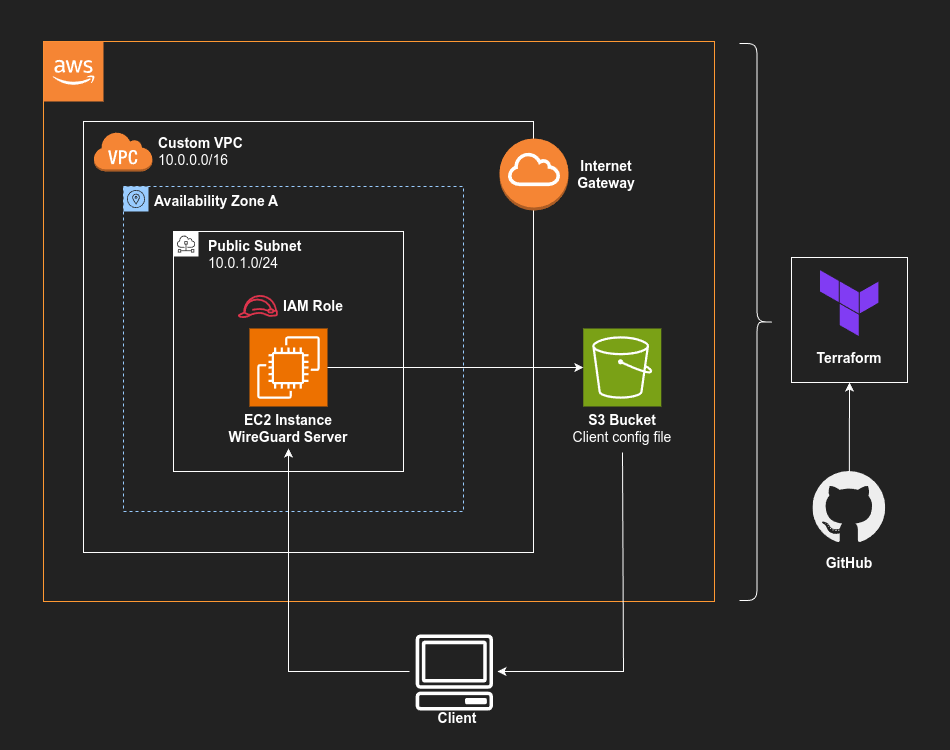

The diagram above was exported from draw.io. Its source (the exported page's mxGraphModel, read from the mxfile embedded in the PNG):
<mxGraphModel dx="1492" dy="912" grid="0" gridSize="10" guides="1" tooltips="1" connect="1" arrows="1" fold="1" page="1" pageScale="1" pageWidth="950" pageHeight="750" background="#222222" math="0" shadow="0">
  <root>
    <mxCell id="0" />
    <mxCell id="1" parent="0" />
    <mxCell id="-M1bFOqKlkQ6-6XDUVkz-7" value="" style="rounded=0;whiteSpace=wrap;html=1;fillColor=none;strokeColor=#FFFFFF;" parent="1" vertex="1">
      <mxGeometry x="791" y="257" width="116" height="125" as="geometry" />
    </mxCell>
    <mxCell id="JB868xADVXtf5dEMxAVv-1" value="" style="rounded=0;whiteSpace=wrap;html=1;fillColor=none;strokeColor=#FF9933;" parent="1" vertex="1">
      <mxGeometry x="43" y="41" width="671" height="560" as="geometry" />
    </mxCell>
    <mxCell id="JB868xADVXtf5dEMxAVv-3" value="" style="rounded=0;whiteSpace=wrap;html=1;fillColor=none;strokeColor=#FFFFFF;" parent="1" vertex="1">
      <mxGeometry x="83" y="121" width="450" height="431" as="geometry" />
    </mxCell>
    <mxCell id="JB868xADVXtf5dEMxAVv-20" value="" style="sketch=0;outlineConnect=0;gradientColor=none;html=1;whiteSpace=wrap;fontSize=12;fontStyle=0;shape=mxgraph.aws4.group;grIcon=mxgraph.aws4.group_availability_zone;strokeColor=#99CCFF;fillColor=none;verticalAlign=top;align=left;spacingLeft=30;fontColor=#545B64;dashed=1;" parent="1" vertex="1">
      <mxGeometry x="123" y="186" width="340" height="325" as="geometry" />
    </mxCell>
    <mxCell id="JB868xADVXtf5dEMxAVv-2" value="" style="outlineConnect=0;dashed=0;verticalLabelPosition=bottom;verticalAlign=top;align=center;html=1;shape=mxgraph.aws3.cloud_2;fillColor=#F58534;gradientColor=none;" parent="1" vertex="1">
      <mxGeometry x="43" y="41" width="60" height="60" as="geometry" />
    </mxCell>
    <mxCell id="JB868xADVXtf5dEMxAVv-4" value="" style="outlineConnect=0;dashed=0;verticalLabelPosition=bottom;verticalAlign=top;align=center;html=1;shape=mxgraph.aws3.virtual_private_cloud;fillColor=#F58534;gradientColor=none;" parent="1" vertex="1">
      <mxGeometry x="93" y="131" width="58.89" height="40" as="geometry" />
    </mxCell>
    <mxCell id="JB868xADVXtf5dEMxAVv-5" value="Custom VPC&lt;div&gt;&lt;span style=&quot;font-weight: normal;&quot;&gt;10.0.0.0/16&lt;/span&gt;&lt;/div&gt;" style="text;html=1;align=left;verticalAlign=middle;whiteSpace=wrap;rounded=0;fontColor=#FFFFFF;fontSize=14;fontStyle=1" parent="1" vertex="1">
      <mxGeometry x="155.89" y="136" width="115.56" height="30" as="geometry" />
    </mxCell>
    <mxCell id="JB868xADVXtf5dEMxAVv-12" value="" style="sketch=0;outlineConnect=0;gradientColor=none;html=1;whiteSpace=wrap;fontSize=12;fontStyle=0;shape=mxgraph.aws4.group;grIcon=mxgraph.aws4.group_subnet;strokeColor=#FFFFFF;fillColor=none;verticalAlign=top;align=left;spacingLeft=30;fontColor=#879196;dashed=0;" parent="1" vertex="1">
      <mxGeometry x="173" y="231" width="230" height="240" as="geometry" />
    </mxCell>
    <mxCell id="JB868xADVXtf5dEMxAVv-13" value="Public Subnet&lt;div&gt;&lt;span style=&quot;font-weight: normal;&quot;&gt;10.0.1.0/24&lt;/span&gt;&lt;/div&gt;" style="text;html=1;align=left;verticalAlign=middle;whiteSpace=wrap;rounded=0;fontColor=#FFFFFF;fontSize=14;fontStyle=1" parent="1" vertex="1">
      <mxGeometry x="205.89" y="239" width="115.56" height="30" as="geometry" />
    </mxCell>
    <mxCell id="JB868xADVXtf5dEMxAVv-14" value="" style="sketch=0;points=[[0,0,0],[0.25,0,0],[0.5,0,0],[0.75,0,0],[1,0,0],[0,1,0],[0.25,1,0],[0.5,1,0],[0.75,1,0],[1,1,0],[0,0.25,0],[0,0.5,0],[0,0.75,0],[1,0.25,0],[1,0.5,0],[1,0.75,0]];outlineConnect=0;fontColor=#232F3E;fillColor=#ED7100;strokeColor=#ffffff;dashed=0;verticalLabelPosition=bottom;verticalAlign=top;align=center;html=1;fontSize=12;fontStyle=0;aspect=fixed;shape=mxgraph.aws4.resourceIcon;resIcon=mxgraph.aws4.ec2;" parent="1" vertex="1">
      <mxGeometry x="249" y="328" width="78" height="78" as="geometry" />
    </mxCell>
    <mxCell id="JB868xADVXtf5dEMxAVv-15" value="EC2 Instance&lt;div&gt;WireGuard Server&lt;/div&gt;" style="text;html=1;align=center;verticalAlign=middle;whiteSpace=wrap;rounded=0;fontColor=#FFFFFF;fontSize=14;fontStyle=1" parent="1" vertex="1">
      <mxGeometry x="225.92000000000002" y="413" width="124.16" height="30" as="geometry" />
    </mxCell>
    <mxCell id="JB868xADVXtf5dEMxAVv-16" value="" style="outlineConnect=0;dashed=0;verticalLabelPosition=bottom;verticalAlign=top;align=center;html=1;shape=mxgraph.aws3.internet_gateway;fillColor=#F58534;gradientColor=none;" parent="1" vertex="1">
      <mxGeometry x="499" y="138" width="69" height="72" as="geometry" />
    </mxCell>
    <mxCell id="JB868xADVXtf5dEMxAVv-17" value="Internet Gateway" style="text;html=1;align=center;verticalAlign=middle;whiteSpace=wrap;rounded=0;fontColor=#FFFFFF;fontSize=14;fontStyle=1" parent="1" vertex="1">
      <mxGeometry x="561" y="159" width="90.33" height="30" as="geometry" />
    </mxCell>
    <mxCell id="JB868xADVXtf5dEMxAVv-18" value="" style="sketch=0;outlineConnect=0;fontColor=#232F3E;gradientColor=none;fillColor=#DD344C;strokeColor=none;dashed=0;verticalLabelPosition=bottom;verticalAlign=top;align=center;html=1;fontSize=12;fontStyle=0;aspect=fixed;pointerEvents=1;shape=mxgraph.aws4.role;" parent="1" vertex="1">
      <mxGeometry x="236.9000000000001" y="294.5" width="40.77" height="23" as="geometry" />
    </mxCell>
    <mxCell id="JB868xADVXtf5dEMxAVv-19" value="IAM Role" style="text;html=1;align=center;verticalAlign=middle;whiteSpace=wrap;rounded=0;fontColor=#FFFFFF;fontSize=14;fontStyle=1" parent="1" vertex="1">
      <mxGeometry x="268.45000000000005" y="291" width="90.33" height="30" as="geometry" />
    </mxCell>
    <mxCell id="JB868xADVXtf5dEMxAVv-21" value="Availability Zone A" style="text;html=1;align=left;verticalAlign=middle;whiteSpace=wrap;rounded=0;fontColor=#FFFFFF;fontSize=14;fontStyle=1" parent="1" vertex="1">
      <mxGeometry x="151.89" y="185.5" width="130" height="30" as="geometry" />
    </mxCell>
    <mxCell id="JB868xADVXtf5dEMxAVv-22" value="" style="sketch=0;points=[[0,0,0],[0.25,0,0],[0.5,0,0],[0.75,0,0],[1,0,0],[0,1,0],[0.25,1,0],[0.5,1,0],[0.75,1,0],[1,1,0],[0,0.25,0],[0,0.5,0],[0,0.75,0],[1,0.25,0],[1,0.5,0],[1,0.75,0]];outlineConnect=0;fontColor=#232F3E;fillColor=#7AA116;strokeColor=#ffffff;dashed=0;verticalLabelPosition=bottom;verticalAlign=top;align=center;html=1;fontSize=12;fontStyle=0;aspect=fixed;shape=mxgraph.aws4.resourceIcon;resIcon=mxgraph.aws4.s3;" parent="1" vertex="1">
      <mxGeometry x="582.78" y="328" width="78" height="78" as="geometry" />
    </mxCell>
    <mxCell id="JB868xADVXtf5dEMxAVv-23" value="S3 Bucket&lt;div&gt;&lt;span style=&quot;font-weight: normal;&quot;&gt;Client config file&lt;/span&gt;&lt;/div&gt;" style="text;html=1;align=center;verticalAlign=middle;whiteSpace=wrap;rounded=0;fontColor=#FFFFFF;fontSize=14;fontStyle=1" parent="1" vertex="1">
      <mxGeometry x="564" y="413" width="115.56" height="30" as="geometry" />
    </mxCell>
    <mxCell id="JB868xADVXtf5dEMxAVv-24" value="" style="endArrow=classic;html=1;rounded=0;strokeColor=#FFFFFF;entryX=0;entryY=0.5;entryDx=0;entryDy=0;entryPerimeter=0;exitX=1;exitY=0.5;exitDx=0;exitDy=0;exitPerimeter=0;" parent="1" source="JB868xADVXtf5dEMxAVv-14" target="JB868xADVXtf5dEMxAVv-22" edge="1">
      <mxGeometry width="50" height="50" relative="1" as="geometry">
        <mxPoint x="595" y="533" as="sourcePoint" />
        <mxPoint x="645" y="483" as="targetPoint" />
      </mxGeometry>
    </mxCell>
    <mxCell id="JB868xADVXtf5dEMxAVv-26" value="" style="sketch=0;outlineConnect=0;fontColor=#232F3E;gradientColor=none;fillColor=default;strokeColor=none;dashed=0;verticalLabelPosition=bottom;verticalAlign=top;align=center;html=1;fontSize=12;fontStyle=0;aspect=fixed;pointerEvents=1;shape=mxgraph.aws4.client;" parent="1" vertex="1">
      <mxGeometry x="414.84000000000003" y="634" width="78" height="76" as="geometry" />
    </mxCell>
    <mxCell id="JB868xADVXtf5dEMxAVv-27" value="Client" style="text;html=1;align=center;verticalAlign=middle;whiteSpace=wrap;rounded=0;fontColor=#FFFFFF;fontSize=14;fontStyle=1" parent="1" vertex="1">
      <mxGeometry x="411.6700000000001" y="703" width="90.33" height="30" as="geometry" />
    </mxCell>
    <mxCell id="-M1bFOqKlkQ6-6XDUVkz-2" value="" style="endArrow=classic;html=1;rounded=0;strokeColor=#FFFFFF;" parent="1" edge="1">
      <mxGeometry width="50" height="50" relative="1" as="geometry">
        <mxPoint x="622" y="452" as="sourcePoint" />
        <mxPoint x="497" y="671" as="targetPoint" />
        <Array as="points">
          <mxPoint x="623" y="671" />
        </Array>
      </mxGeometry>
    </mxCell>
    <mxCell id="-M1bFOqKlkQ6-6XDUVkz-3" value="" style="endArrow=classic;html=1;rounded=0;strokeColor=#FFFFFF;" parent="1" edge="1">
      <mxGeometry width="50" height="50" relative="1" as="geometry">
        <mxPoint x="409" y="671" as="sourcePoint" />
        <mxPoint x="288" y="448" as="targetPoint" />
        <Array as="points">
          <mxPoint x="288" y="671" />
        </Array>
      </mxGeometry>
    </mxCell>
    <mxCell id="-M1bFOqKlkQ6-6XDUVkz-4" value="" style="shape=image;verticalLabelPosition=bottom;labelBackgroundColor=default;verticalAlign=top;aspect=fixed;imageAspect=0;editableCssRules=.*;image=data:image/svg+xml,(base64 omitted: 512 chars);" parent="1" vertex="1">
      <mxGeometry x="819.7" y="270" width="58.93" height="66" as="geometry" />
    </mxCell>
    <mxCell id="-M1bFOqKlkQ6-6XDUVkz-5" value="Terraform" style="text;html=1;align=center;verticalAlign=middle;whiteSpace=wrap;rounded=0;fontColor=#FFFFFF;fontSize=14;fontStyle=1" parent="1" vertex="1">
      <mxGeometry x="804" y="343" width="90.33" height="30" as="geometry" />
    </mxCell>
    <mxCell id="-M1bFOqKlkQ6-6XDUVkz-6" value="" style="shape=curlyBracket;whiteSpace=wrap;html=1;rounded=1;flipH=1;labelPosition=right;verticalLabelPosition=middle;align=left;verticalAlign=middle;strokeColor=#FFFFFF;" parent="1" vertex="1">
      <mxGeometry x="739" y="43" width="35" height="557" as="geometry" />
    </mxCell>
    <mxCell id="nKvxLv5UvZMjzbtf4d_C-1" value="" style="shape=image;verticalLabelPosition=bottom;labelBackgroundColor=default;verticalAlign=top;aspect=fixed;imageAspect=0;editableCssRules=.*;image=data:image/svg+xml,(base64 omitted: 2656 chars);" vertex="1" parent="1">
      <mxGeometry x="812.43" y="471" width="72.81" height="71" as="geometry" />
    </mxCell>
    <mxCell id="nKvxLv5UvZMjzbtf4d_C-2" value="GitHub" style="text;html=1;align=center;verticalAlign=middle;whiteSpace=wrap;rounded=0;fontColor=#FFFFFF;fontSize=14;fontStyle=1" vertex="1" parent="1">
      <mxGeometry x="803.83" y="548" width="90.33" height="30" as="geometry" />
    </mxCell>
    <mxCell id="nKvxLv5UvZMjzbtf4d_C-3" value="" style="endArrow=classic;html=1;rounded=0;strokeColor=#FFFFFF;entryX=0.5;entryY=1;entryDx=0;entryDy=0;exitX=0.5;exitY=0;exitDx=0;exitDy=0;" edge="1" parent="1" source="nKvxLv5UvZMjzbtf4d_C-1" target="-M1bFOqKlkQ6-6XDUVkz-7">
      <mxGeometry width="50" height="50" relative="1" as="geometry">
        <mxPoint x="614" y="425" as="sourcePoint" />
        <mxPoint x="870" y="425" as="targetPoint" />
      </mxGeometry>
    </mxCell>
  </root>
</mxGraphModel>